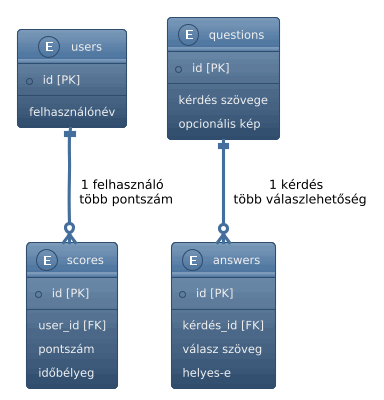

The diagram above was rendered by PlantUML. Its source (embedded in the PNG):
@startuml
!theme spacelab

skinparam {
    Backgroundcolor White
    ArrowFontColor black
    LinetextFontColor black
}

entity users {
  + id [PK]
  --
  felhasználónév
}

entity questions {
  + id [PK]
  --
  kérdés szövege
  opcionális kép
}

entity answers {
  + id [PK]
  --
  kérdés_id [FK]
  válasz szöveg
  helyes-e
}

entity scores {
  + id [PK]
  --
  user_id [FK]
  pontszám
  időbélyeg
}

users ||--o{ scores : "1 felhasználó \n több pontszám"
questions ||--o{ answers : "1 kérdés \n több válaszlehetőség"
@enduml